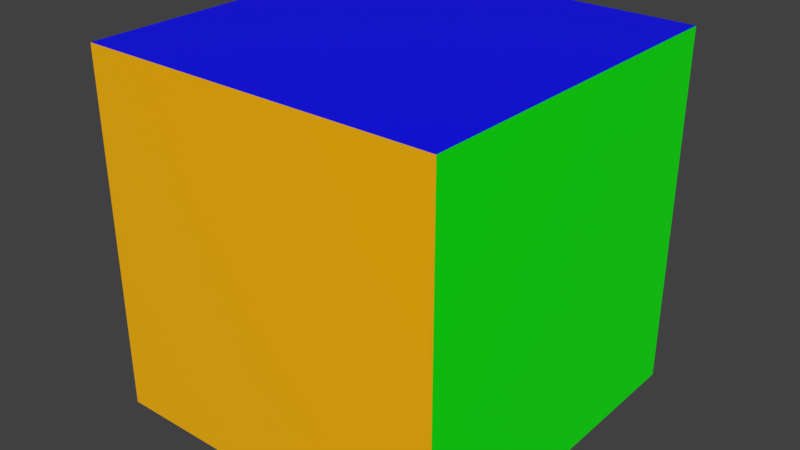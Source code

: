 # Source: box1.lwo.blend  (saved by Blender 2.79.7; exported with 4.5.12 LTS)
import bpy
from mathutils import Matrix  # noqa: F401  (used for matrix-valued properties, if any)

bpy.ops.wm.read_factory_settings(use_empty=True)
scene = bpy.context.scene
scene.name = 'Scene'

# ---- collections
col_collection_1 = bpy.data.collections.new('Collection 1'); scene.collection.children.link(col_collection_1)

# ---- materials (node trees are filled in below, after node groups)
mat_bottom = bpy.data.materials.new('Bottom')
mat_bottom.alpha_threshold = 0.0
mat_bottom.diffuse_color = (0.251, 0.0, 0.0, 1.0)
mat_bottom.roughness = 0.5
mat_back = bpy.data.materials.new('Back')
mat_back.alpha_threshold = 0.0
mat_back.diffuse_color = (1.0, 0.502, 0.0, 1.0)
mat_back.roughness = 0.5
mat_right = bpy.data.materials.new('Right')
mat_right.alpha_threshold = 0.0
mat_right.diffuse_color = (0.0, 1.0, 0.0, 1.0)
mat_right.roughness = 0.5
mat_front = bpy.data.materials.new('Front')
mat_front.alpha_threshold = 0.0
mat_front.diffuse_color = (1.0, 1.0, 0.0, 1.0)
mat_front.roughness = 0.5
mat_left = bpy.data.materials.new('Left')
mat_left.alpha_threshold = 0.0
mat_left.diffuse_color = (1.0, 0.0, 0.0, 1.0)
mat_left.roughness = 0.5
mat_top = bpy.data.materials.new('Top')
mat_top.alpha_threshold = 0.0
mat_top.diffuse_color = (0.0, 0.0, 1.0, 1.0)
mat_top.roughness = 0.5

# ---- material node trees
mat_bottom.use_nodes = True; mat_bottom.node_tree.nodes.clear()
_N = mat_bottom.node_tree.nodes; _L = mat_bottom.node_tree.links
n0 = _N.new('ShaderNodeOutputMaterial'); n0.name = 'Material Output'; n0.location = (300, 300)
n1 = _N.new('ShaderNodeBsdfPrincipled'); n1.name = 'Principled BSDF'; n1.location = (0, 0)
n1.distribution = 'GGX'
n1.subsurface_method = 'BURLEY'
n1.inputs[0].default_value = (0.251, 0.0, 0.0, 1.0)
n1.inputs[3].default_value = 1.45
_L.new(n1.outputs[0], n0.inputs[0])
n0.is_active_output = True
mat_back.use_nodes = True; mat_back.node_tree.nodes.clear()
_N = mat_back.node_tree.nodes; _L = mat_back.node_tree.links
n0 = _N.new('ShaderNodeOutputMaterial'); n0.name = 'Material Output'; n0.location = (300, 300)
n1 = _N.new('ShaderNodeBsdfPrincipled'); n1.name = 'Principled BSDF'; n1.location = (0, 0)
n1.distribution = 'GGX'
n1.subsurface_method = 'BURLEY'
n1.inputs[0].default_value = (1.0, 0.502, 0.0, 1.0)
n1.inputs[3].default_value = 1.45
_L.new(n1.outputs[0], n0.inputs[0])
n0.is_active_output = True
mat_right.use_nodes = True; mat_right.node_tree.nodes.clear()
_N = mat_right.node_tree.nodes; _L = mat_right.node_tree.links
n0 = _N.new('ShaderNodeOutputMaterial'); n0.name = 'Material Output'; n0.location = (300, 300)
n1 = _N.new('ShaderNodeBsdfPrincipled'); n1.name = 'Principled BSDF'; n1.location = (0, 0)
n1.distribution = 'GGX'
n1.subsurface_method = 'BURLEY'
n1.inputs[0].default_value = (0.0, 1.0, 0.0, 1.0)
n1.inputs[3].default_value = 1.45
_L.new(n1.outputs[0], n0.inputs[0])
n0.is_active_output = True
mat_front.use_nodes = True; mat_front.node_tree.nodes.clear()
_N = mat_front.node_tree.nodes; _L = mat_front.node_tree.links
n0 = _N.new('ShaderNodeOutputMaterial'); n0.name = 'Material Output'; n0.location = (300, 300)
n1 = _N.new('ShaderNodeBsdfPrincipled'); n1.name = 'Principled BSDF'; n1.location = (0, 0)
n1.distribution = 'GGX'
n1.subsurface_method = 'BURLEY'
n1.inputs[0].default_value = (1.0, 1.0, 0.0, 1.0)
n1.inputs[3].default_value = 1.45
_L.new(n1.outputs[0], n0.inputs[0])
n0.is_active_output = True
mat_left.use_nodes = True; mat_left.node_tree.nodes.clear()
_N = mat_left.node_tree.nodes; _L = mat_left.node_tree.links
n0 = _N.new('ShaderNodeOutputMaterial'); n0.name = 'Material Output'; n0.location = (300, 300)
n1 = _N.new('ShaderNodeBsdfPrincipled'); n1.name = 'Principled BSDF'; n1.location = (0, 0)
n1.distribution = 'GGX'
n1.subsurface_method = 'BURLEY'
n1.inputs[0].default_value = (1.0, 0.0, 0.0, 1.0)
n1.inputs[3].default_value = 1.45
_L.new(n1.outputs[0], n0.inputs[0])
n0.is_active_output = True
mat_top.use_nodes = True; mat_top.node_tree.nodes.clear()
_N = mat_top.node_tree.nodes; _L = mat_top.node_tree.links
n0 = _N.new('ShaderNodeOutputMaterial'); n0.name = 'Material Output'; n0.location = (300, 300)
n1 = _N.new('ShaderNodeBsdfPrincipled'); n1.name = 'Principled BSDF'; n1.location = (0, 0)
n1.distribution = 'GGX'
n1.subsurface_method = 'BURLEY'
n1.inputs[0].default_value = (0.0, 0.0, 1.0, 1.0)
n1.inputs[3].default_value = 1.45
_L.new(n1.outputs[0], n0.inputs[0])
n0.is_active_output = True

# ---- world
world_world = bpy.data.worlds.new('World'); scene.world = world_world
world_world.color = (0.05088, 0.05088, 0.05088)
world_world.use_sun_shadow = False
world_world.sun_shadow_jitter_overblur = 0.0

# ---- meshes
me_box1_001 = bpy.data.meshes.new('box1.001')
me_box1_001.from_pydata([(-0.5, -0.5, -0.5), (0.5, -0.5, -0.5), (0.5, 0.5, -0.5), (-0.5, 0.5, -0.5), (-0.5, -0.5, 0.5), (0.5, -0.5, 0.5), (0.5, 0.5, 0.5), (-0.5, 0.5, 0.5)], [], [(3, 2, 1, 0), (1, 5, 4, 0), (2, 6, 5, 1), (7, 6, 2, 3), (4, 7, 3, 0), (5, 6, 7, 4)])
me_box1_001.polygons.foreach_set('material_index', [0, 1, 2, 3, 4, 5])
me_box1_001.materials.append(mat_bottom)
me_box1_001.materials.append(mat_back)
me_box1_001.materials.append(mat_right)
me_box1_001.materials.append(mat_front)
me_box1_001.materials.append(mat_left)
me_box1_001.materials.append(mat_top)
me_box1_001.use_remesh_preserve_volume = False
me_box1_001.use_remesh_preserve_attributes = False
me_box1_001.use_mirror_vertex_groups = False
me_box1_001.update()

# ---- objects
ob_box1 = bpy.data.objects.new('box1', me_box1_001)

# ---- transforms, parenting, visibility, modifiers, constraints
ob_box1.location = (0.0, 0.0, 0.0)
ob_box1.lineart.crease_threshold = 0.0

# ---- collection membership
col_collection_1.objects.link(ob_box1)

# ---- scene / render settings (as saved in the file)
scene.frame_start = 1; scene.frame_end = 250; scene.frame_set(1)
scene.render.engine = 'CYCLES'
scene.render.resolution_percentage = 50
scene.render.dither_intensity = 0.0
scene.cycles.use_denoising = False
scene.cycles.samples = 128
scene.cycles.sampling_pattern = 'TABULATED_SOBOL'
scene.cycles.use_adaptive_sampling = False
scene.cycles.use_light_tree = False
scene.view_settings.view_transform = 'Standard'
bpy.context.view_layer.update()

# ---- added for rendering (the .blend has no active camera and no usable light): camera, sun
cam_auto = bpy.data.cameras.new('AutoCamera')
cam_auto.lens = 50.0
cam_auto.sensor_width = 36.0
cam_auto.clip_end = 1000.0
ob_auto_camera = bpy.data.objects.new('AutoCamera', cam_auto)
scene.collection.objects.link(ob_auto_camera)
ob_auto_camera.location = (1.60254, -1.92304, 1.28203)
ob_auto_camera.rotation_euler = (1.09748, -7.21219e-08, 0.694738)
scene.camera = ob_auto_camera
light_auto_sun = bpy.data.lights.new('AutoSun', 'SUN')
light_auto_sun.energy = 3.0
light_auto_sun.angle = 0.0523599
ob_auto_sun = bpy.data.objects.new('AutoSun', light_auto_sun)
scene.collection.objects.link(ob_auto_sun)
ob_auto_sun.rotation_euler = (0.872665, 0.174533, 0.523599)
bpy.context.view_layer.update()
